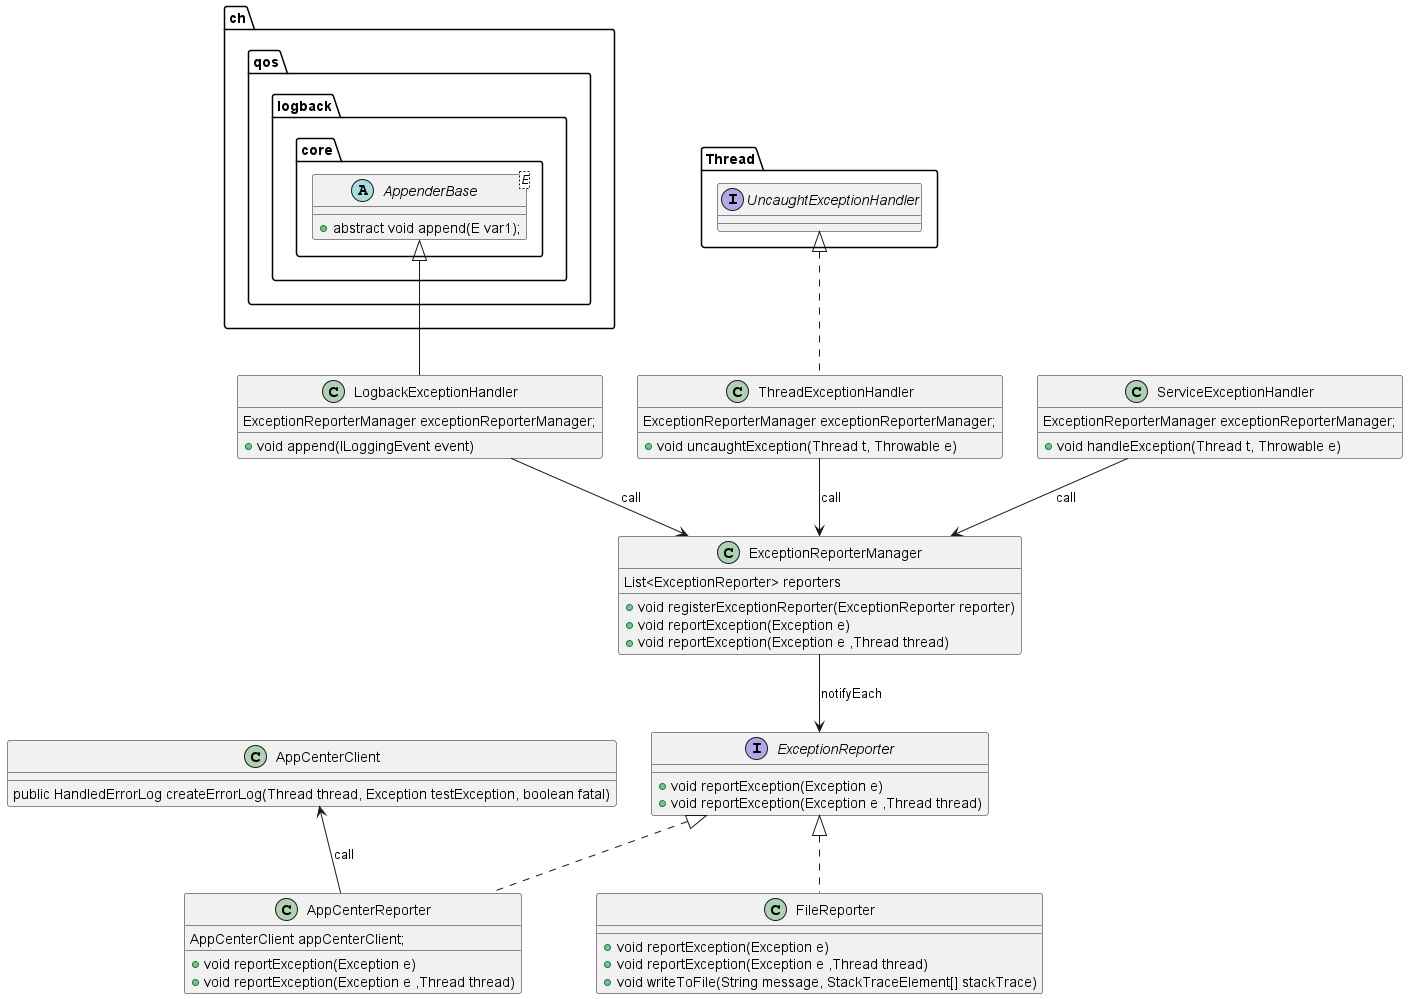

The diagram above was rendered by PlantUML. Its source (embedded in the PNG):
@startuml exception_monitor
interface ExceptionReporter {
    + void reportException(Exception e)
    + void reportException(Exception e ,Thread thread)
}

class ExceptionReporterManager {
    List<ExceptionReporter> reporters
    + void registerExceptionReporter(ExceptionReporter reporter)
    + void reportException(Exception e)
    + void reportException(Exception e ,Thread thread)
}

class AppCenterReporter implements ExceptionReporter {
    AppCenterClient appCenterClient;

    + void reportException(Exception e)
    + void reportException(Exception e ,Thread thread)
}


class FileReporter implements ExceptionReporter {
    + void reportException(Exception e)
    + void reportException(Exception e ,Thread thread)
    + void writeToFile(String message, StackTraceElement[] stackTrace)
}

class AppCenterClient{
    public HandledErrorLog createErrorLog(Thread thread, Exception testException, boolean fatal)
}

AppCenterClient <-- AppCenterReporter : call

abstract class ch.qos.logback.core.AppenderBase<E> {
    + abstract void append(E var1);
}

class LogbackExceptionHandler extends ch.qos.logback.core.AppenderBase {
    ExceptionReporterManager exceptionReporterManager;
    + void append(ILoggingEvent event)
}

class ThreadExceptionHandler implements Thread.UncaughtExceptionHandler {
    ExceptionReporterManager exceptionReporterManager;
    + void uncaughtException(Thread t, Throwable e)
}

class ServiceExceptionHandler {
    ExceptionReporterManager exceptionReporterManager;
    + void handleException(Thread t, Throwable e)
}

LogbackExceptionHandler --> ExceptionReporterManager : call
ThreadExceptionHandler --> ExceptionReporterManager : call
ServiceExceptionHandler --> ExceptionReporterManager : call

ExceptionReporterManager --> ExceptionReporter : notifyEach
@enduml